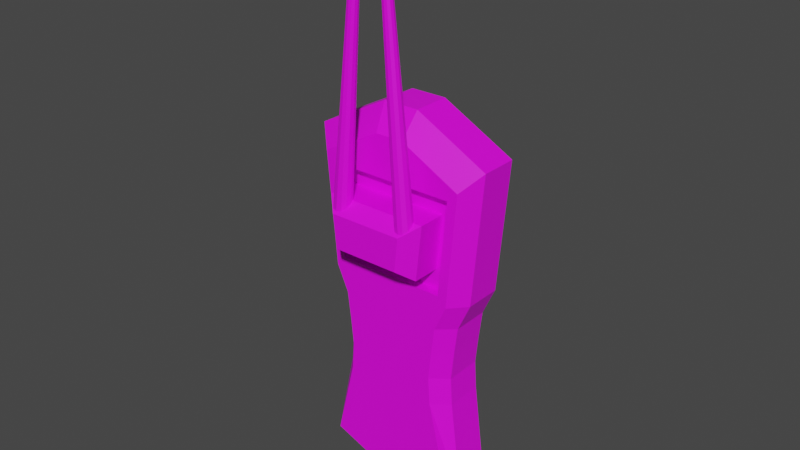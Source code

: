 # Source: scanner.blend  (saved by Blender 2.83.19; exported with 4.5.12 LTS)
import bpy
from mathutils import Matrix  # noqa: F401  (used for matrix-valued properties, if any)

bpy.ops.wm.read_factory_settings(use_empty=True)
scene = bpy.context.scene
scene.name = 'Scene'

# ---- collections
col_collection = bpy.data.collections.new('Collection'); scene.collection.children.link(col_collection)

# ---- images (referenced by path relative to the original .blend; pixels are not part of the script)
import os
ASSET_DIR = os.environ.get("B2B_ASSET_DIR", "")  # directory of the original .blend (textures are referenced by path, not embedded)
HERE = os.path.dirname(os.path.abspath(__file__))  # packed textures are extracted next to this script under _unpacked/

def load_image(name, relpath, width, height, colorspace="sRGB"):
    """Load a texture the original file referenced (path relative to the .blend, or extracted next to this script)."""
    p = next((c for c in (os.path.join(HERE, relpath), os.path.join(ASSET_DIR, relpath)) if relpath and os.path.exists(c)), "")
    if p:
        img = bpy.data.images.load(p, check_existing=True)
        img.name = name
    else:  # same state as the original file: an image datablock whose file is absent (Cycles renders it pink)
        img = bpy.data.images.new(name, width, height)
        img.source = "FILE"
        img.filepath = "//" + (relpath or name)
    img.colorspace_settings.name = colorspace
    return img
img_texture2_png = load_image('Texture2.png', 'Texture2.png', 1024, 1024, 'sRGB')

# ---- materials (node trees are filled in below, after node groups)
mat_material_001 = bpy.data.materials.new('Material.001')
mat_material_001.use_transparent_shadow = False

# ---- material node trees
mat_material_001.use_nodes = True; mat_material_001.node_tree.nodes.clear()
_N = mat_material_001.node_tree.nodes; _L = mat_material_001.node_tree.links
n0 = _N.new('ShaderNodeBsdfPrincipled'); n0.name = 'Principled BSDF'; n0.location = (10, 300)
n0.distribution = 'GGX'
n0.subsurface_method = 'BURLEY'
n0.inputs[3].default_value = 1.45
n0.inputs[27].default_value = (0.0, 0.0, 0.0, 1.0)
n0.inputs[28].default_value = 1.0
n1 = _N.new('ShaderNodeOutputMaterial'); n1.name = 'Material Output'; n1.location = (300, 300)
n2 = _N.new('ShaderNodeTexImage'); n2.name = 'Image Texture'; n2.location = (-412, 126)
n2.image = img_texture2_png
n2.interpolation = 'Closest'
_L.new(n0.outputs[0], n1.inputs[0])
_L.new(n2.outputs[0], n0.inputs[0])
n1.is_active_output = True

# ---- world
world_world = bpy.data.worlds.new('World'); scene.world = world_world
world_world.use_nodes = True; world_world.node_tree.nodes.clear()
_N = world_world.node_tree.nodes; _L = world_world.node_tree.links
n0 = _N.new('ShaderNodeOutputWorld'); n0.name = 'World Output'; n0.location = (300, 300)
n1 = _N.new('ShaderNodeBackground'); n1.name = 'Background'; n1.location = (10, 300)
n1.inputs[0].default_value = (0.05088, 0.05088, 0.05088, 1.0)
_L.new(n1.outputs[0], n0.inputs[0])
n0.is_active_output = True
world_world.color = (0.05088, 0.05088, 0.05088)
world_world.use_sun_shadow = False
world_world.sun_shadow_jitter_overblur = 0.0

# ---- meshes
me_cube_004 = bpy.data.meshes.new('Cube.004')
me_cube_004.from_pydata([(-1.133, -1.827, -2.621), (-0.9296, -1.827, 0.7651), (-1.141, 1.0, -2.861), (1.133, -1.827, -2.621), (0.9296, -1.827, 0.7651), (1.255, 1.0, -2.915), (-0.8058, -1.827, -1.25), (-0.9618, 1.0, -1.314), (0.9618, 1.0, -1.314), (0.8058, -1.827, -1.25), (-0.2921, -1.827, -2.941), (-0.3314, 1.0, -3.242), (0.2921, -1.827, -2.941), (0.3314, 1.0, -3.242), (-1.067, -1.827, 2.368), (1.067, -1.827, 2.368), (1.529, 1.0, 2.834), (-0.2419, -1.827, 3.06), (0.2419, -1.827, 3.06), (-0.7743, -1.827, -0.7755), (-0.8201, -1.827, -0.3131), (-0.8794, -1.827, 0.1606), (-1.039, 1.0, 0.1583), (-0.9772, 1.0, -0.3344), (-0.929, 1.0, -0.8213), (1.039, 1.0, 0.1583), (0.9772, 1.0, -0.3344), (0.929, 1.0, -0.8213), (0.8794, -1.827, 0.1606), (0.8201, -1.827, -0.3131), (0.7743, -1.827, -0.7755), (-0.7441, 1.0, 0.5264), (0.7441, 1.0, 0.5264), (-1.529, 1.0, 2.834), (-0.3054, 1.0, 3.481), (0.3054, 1.0, 3.481), (-1.326, 0.4056, 2.723), (1.326, 0.4056, 2.723), (-1.161, 0.4056, 0.8065), (1.161, 0.4056, 0.8065), (-0.2575, 0.4056, 3.287), (0.2575, 0.4056, 3.287), (-1.048, 1.0, -1.301), (-1.255, 1.0, -2.915), (-1.338, 1.0, 0.6132), (1.338, 1.0, 0.6132), (1.048, 1.0, -1.301), (1.141, 1.0, -2.861), (-1.016, 1.0, -0.8227), (1.016, 1.0, -0.8227), (0.3474, 1.0, -3.328), (-0.3474, 1.0, -3.328), (-1.123, 1.0, 0.1346), (-1.064, 1.0, -0.344), (1.123, 1.0, 0.1346), (1.064, 1.0, -0.344), (0.8588, 1.466, -2.861), (-0.8588, 1.466, -2.861), (-0.6837, 1.466, -1.314), (0.6837, 1.466, -1.314), (-0.6604, 1.466, -0.8213), (0.6604, 1.466, -0.8213), (-0.6947, 1.466, -0.3344), (0.6947, 1.466, -0.3344), (-0.7385, 1.466, 0.1583), (0.7385, 1.466, 0.1583), (-0.5475, 1.405, 0.413), (0.5475, 1.405, 0.413), (0.2356, 1.466, -3.147), (-0.2356, 1.466, -3.147), (-1.123, -1.0, 0.1346), (-1.338, -1.0, 0.6132), (1.048, -1.0, -1.301), (1.255, -1.0, -2.915), (-1.255, -1.0, -2.915), (-1.048, -1.0, -1.301), (1.016, -1.0, -0.8227), (-0.3474, -1.0, -3.328), (0.3474, -1.0, -3.328), (-1.529, -1.0, 2.834), (1.338, -1.0, 0.6132), (1.529, -1.0, 2.834), (0.3054, -1.0, 3.481), (-0.3054, -1.0, 3.481), (-1.016, -1.0, -0.8227), (-1.064, -1.0, -0.344), (1.123, -1.0, 0.1346), (1.064, -1.0, -0.344), (-1.233, 1.0, 0.7276), (-1.161, 0.7912, 0.8065), (1.161, 0.7912, 0.8065), (1.233, 1.0, 0.7276), (-1.409, 1.0, 2.768), (-1.326, 0.7912, 2.723), (-0.2575, 0.7912, 3.287), (-0.277, 1.0, 3.366), (0.277, 1.0, 3.366), (0.2575, 0.7912, 3.287), (1.326, 0.7912, 2.723), (1.409, 1.0, 2.768), (1.078, -1.827, 0.6035), (-1.078, -1.827, 0.6035), (1.244, -1.827, 2.53), (-1.244, -1.827, 2.53), (0.7688, -1.306, 1.099), (-0.7688, -1.306, 1.099), (0.8681, -1.306, 2.034), (-0.8681, -1.306, 2.034), (0.9296, -1.306, 0.7651), (-0.9296, -1.306, 0.7651), (1.067, -1.306, 2.368), (-1.067, -1.306, 2.368), (0.7688, -2.827, 1.099), (0.5618, -3.584, 1.282), (-0.5618, -3.584, 1.282), (-0.7688, -2.827, 1.099), (0.6222, -3.584, 1.851), (0.8681, -2.827, 2.034), (-0.8681, -2.827, 2.034), (-0.6222, -3.584, 1.851)], [], [(70, 71, 44, 52), (31, 32, 67, 66), (54, 45, 80, 86), (28, 100, 101, 21), (22, 31, 66, 64), (44, 71, 79, 33), (3, 9, 6, 0), (5, 46, 72, 73), (2, 7, 58, 57), (74, 75, 42, 43), (51, 50, 78, 77), (74, 43, 51, 77), (5, 73, 78, 50), (3, 0, 10, 12), (33, 79, 83, 34), (1, 4, 108, 109), (95, 92, 33, 34), (80, 45, 16, 81), (35, 34, 83, 82), (103, 102, 18, 17), (94, 97, 41, 40), (81, 16, 35, 82), (9, 30, 19, 6), (30, 29, 20, 19), (29, 28, 21, 20), (46, 49, 76, 72), (49, 55, 87, 76), (55, 54, 86, 87), (11, 2, 57, 69), (47, 13, 68, 56), (26, 27, 61, 63), (75, 84, 48, 42), (84, 85, 53, 48), (85, 70, 52, 53), (89, 93, 36, 38), (91, 99, 16, 45), (98, 90, 39, 37), (97, 98, 37, 41), (93, 94, 40, 36), (39, 38, 36, 37), (37, 36, 40, 41), (88, 91, 45, 44), (99, 96, 35, 16), (96, 95, 34, 35), (92, 88, 44, 33), (7, 2, 43, 42), (32, 31, 44, 45), (47, 8, 46, 5), (24, 7, 42, 48), (8, 27, 49, 46), (11, 13, 50, 51), (13, 47, 5, 50), (2, 11, 51, 43), (31, 22, 52, 44), (22, 23, 53, 52), (23, 24, 48, 53), (25, 32, 45, 54), (26, 25, 54, 55), (27, 26, 55, 49), (64, 66, 67, 65), (57, 56, 68, 69), (57, 58, 59, 56), (58, 60, 61, 59), (60, 62, 63, 61), (62, 64, 65, 63), (23, 22, 64, 62), (8, 47, 56, 59), (24, 23, 62, 60), (7, 24, 60, 58), (32, 25, 65, 67), (27, 8, 59, 61), (25, 26, 63, 65), (13, 11, 69, 68), (21, 101, 71, 70), (9, 3, 73, 72), (0, 6, 75, 74), (30, 9, 72, 76), (12, 10, 77, 78), (10, 0, 74, 77), (3, 12, 78, 73), (101, 103, 79, 71), (102, 100, 80, 81), (17, 18, 82, 83), (103, 17, 83, 79), (18, 102, 81, 82), (6, 19, 84, 75), (19, 20, 85, 84), (20, 21, 70, 85), (100, 28, 86, 80), (28, 29, 87, 86), (29, 30, 76, 87), (89, 90, 91, 88), (93, 89, 88, 92), (99, 91, 90, 98), (95, 96, 97, 94), (94, 93, 92, 95), (96, 99, 98, 97), (90, 89, 38, 39), (4, 1, 101, 100), (14, 15, 102, 103), (1, 14, 103, 101), (15, 4, 100, 102), (106, 107, 118, 117), (4, 15, 110, 108), (15, 14, 111, 110), (14, 1, 109, 111), (104, 105, 109, 108), (107, 106, 110, 111), (105, 107, 111, 109), (106, 104, 108, 110), (104, 106, 117, 112), (114, 113, 116, 119), (107, 105, 115, 118), (113, 114, 115, 112), (117, 118, 119, 116), (114, 119, 118, 115), (112, 117, 116, 113), (105, 104, 112, 115)])
_uv = me_cube_004.uv_layers.new(name='UVMap')
_uv.uv.foreach_set('vector', [0.1835, 0.7745, 0.1897, 0.7745, 0.1897, 0.8174, 0.1835, 0.8174, 0.1911, 0.6642, 0.1911, 0.6888, 0.1896, 0.6897, 0.1896, 0.6634, 0.1835, 0.8604, 0.1897, 0.8604, 0.1897, 0.9034, 0.1835, 0.9034, 0.1202, 0.8085, 0.1264, 0.8081, 0.1258, 0.845, 0.1202, 0.8444, 0.1863, 0.6567, 0.1911, 0.6642, 0.1896, 0.6634, 0.1863, 0.6567, 0.1897, 0.8174, 0.1897, 0.7745, 0.1897, 0.7745, 0.1897, 0.8174, 0.08279, 0.8121, 0.1006, 0.8087, 0.1006, 0.8442, 0.08279, 0.8409, 0.1468, 0.8604, 0.1649, 0.8604, 0.1649, 0.9034, 0.1468, 0.9034, 0.1492, 0.6584, 0.1672, 0.6568, 0.1672, 0.6568, 0.1492, 0.6584, 0.1468, 0.7745, 0.1649, 0.7745, 0.1649, 0.8174, 0.1468, 0.8174, 0.1038, 0.8604, 0.1468, 0.8604, 0.1468, 0.9034, 0.1038, 0.9034, 0.1468, 0.7745, 0.1468, 0.8174, 0.1468, 0.8174, 0.1468, 0.7745, 0.1468, 0.8604, 0.1468, 0.9034, 0.1468, 0.9034, 0.1468, 0.8604, 0.08279, 0.8121, 0.08279, 0.8409, 0.08279, 0.8377, 0.08279, 0.8152, 0.1897, 0.8174, 0.1897, 0.7745, 0.1897, 0.7745, 0.1897, 0.8174, 0.1898, 0.9407, 0.1903, 0.9093, 0.1903, 0.9093, 0.1898, 0.9407, 0.1897, 0.8233, 0.1897, 0.8205, 0.1897, 0.8174, 0.1897, 0.8174, 0.1897, 0.9034, 0.1897, 0.8604, 0.1897, 0.8604, 0.1897, 0.9034, 0.1897, 0.8604, 0.2327, 0.8604, 0.2327, 0.9034, 0.1897, 0.9034, 0.1258, 0.843, 0.1258, 0.8099, 0.1258, 0.8145, 0.1258, 0.8384, 0.5466, 0.4902, 0.5466, 0.5134, 0.5466, 0.5134, 0.5466, 0.4902, 0.1897, 0.9034, 0.1897, 0.8604, 0.1897, 0.8604, 0.1897, 0.9034, 0.1006, 0.8087, 0.1072, 0.8089, 0.1072, 0.844, 0.1006, 0.8442, 0.1072, 0.8089, 0.1136, 0.8087, 0.1136, 0.8442, 0.1072, 0.844, 0.1136, 0.8087, 0.1202, 0.8085, 0.1202, 0.8444, 0.1136, 0.8442, 0.1649, 0.8604, 0.1711, 0.8604, 0.1711, 0.9034, 0.1649, 0.9034, 0.1711, 0.8604, 0.1773, 0.8604, 0.1773, 0.9034, 0.1711, 0.9034, 0.1773, 0.8604, 0.1835, 0.8604, 0.1835, 0.9034, 0.1773, 0.9034, 0.1492, 0.6604, 0.1492, 0.6584, 0.1492, 0.6584, 0.1492, 0.6604, 0.1492, 0.6946, 0.1492, 0.6926, 0.1492, 0.6926, 0.1492, 0.6946, 0.1799, 0.6963, 0.1736, 0.6962, 0.1736, 0.6962, 0.1799, 0.6963, 0.1649, 0.7745, 0.1711, 0.7745, 0.1711, 0.8174, 0.1649, 0.8174, 0.1711, 0.7745, 0.1773, 0.7745, 0.1773, 0.8174, 0.1711, 0.8174, 0.1773, 0.7745, 0.1835, 0.7745, 0.1835, 0.8174, 0.1773, 0.8174, 0.5466, 0.4833, 0.5466, 0.4855, 0.5466, 0.4855, 0.5466, 0.4833, 0.1897, 0.8586, 0.1897, 0.8574, 0.1897, 0.8604, 0.1897, 0.8604, 0.5466, 0.5182, 0.5466, 0.5203, 0.5466, 0.5203, 0.5466, 0.5182, 0.5466, 0.5134, 0.5466, 0.5182, 0.5466, 0.5182, 0.5466, 0.5134, 0.5466, 0.4855, 0.5466, 0.4902, 0.5466, 0.4902, 0.5466, 0.4855, 0.6844, 0.8648, 0.6844, 0.8278, 0.6844, 0.83, 0.6844, 0.8627, 0.6844, 0.8627, 0.6844, 0.83, 0.6844, 0.8347, 0.6844, 0.858, 0.1897, 0.8192, 0.1897, 0.8586, 0.1897, 0.8604, 0.1897, 0.8174, 0.1897, 0.8574, 0.1897, 0.8546, 0.1897, 0.8604, 0.1897, 0.8604, 0.1897, 0.8546, 0.1897, 0.8233, 0.1897, 0.8174, 0.1897, 0.8604, 0.1897, 0.8205, 0.1897, 0.8192, 0.1897, 0.8174, 0.1897, 0.8174, 0.1648, 0.8192, 0.1468, 0.8208, 0.1468, 0.8174, 0.1649, 0.8174, 0.1886, 0.8512, 0.1886, 0.8266, 0.1897, 0.8174, 0.1897, 0.8604, 0.1468, 0.857, 0.1648, 0.8586, 0.1649, 0.8604, 0.1468, 0.8604, 0.1712, 0.8193, 0.1648, 0.8192, 0.1649, 0.8174, 0.1711, 0.8174, 0.1648, 0.8586, 0.1712, 0.8586, 0.1711, 0.8604, 0.1649, 0.8604, 0.1468, 0.8228, 0.1468, 0.855, 0.1468, 0.8604, 0.1468, 0.8174, 0.1468, 0.855, 0.1468, 0.857, 0.1468, 0.8604, 0.1468, 0.8604, 0.1468, 0.8208, 0.1468, 0.8228, 0.1468, 0.8174, 0.1468, 0.8174, 0.1886, 0.8266, 0.1839, 0.8191, 0.1835, 0.8174, 0.1897, 0.8174, 0.1839, 0.8191, 0.1775, 0.8192, 0.1773, 0.8174, 0.1835, 0.8174, 0.1775, 0.8192, 0.1712, 0.8193, 0.1711, 0.8174, 0.1773, 0.8174, 0.1839, 0.8588, 0.1886, 0.8512, 0.1897, 0.8604, 0.1835, 0.8604, 0.1775, 0.8587, 0.1839, 0.8588, 0.1835, 0.8604, 0.1773, 0.8604, 0.1712, 0.8586, 0.1775, 0.8587, 0.1773, 0.8604, 0.1711, 0.8604, 0.1839, 0.8191, 0.1872, 0.8258, 0.1872, 0.8521, 0.1839, 0.8588, 0.1468, 0.8208, 0.1468, 0.857, 0.1468, 0.855, 0.1468, 0.8228, 0.1468, 0.8208, 0.1648, 0.8192, 0.1648, 0.8586, 0.1468, 0.857, 0.1648, 0.8192, 0.1712, 0.8193, 0.1712, 0.8586, 0.1648, 0.8586, 0.1712, 0.8193, 0.1775, 0.8192, 0.1775, 0.8587, 0.1712, 0.8586, 0.1775, 0.8192, 0.1839, 0.8191, 0.1839, 0.8588, 0.1775, 0.8587, 0.1799, 0.6568, 0.1863, 0.6567, 0.1863, 0.6567, 0.1799, 0.6568, 0.1672, 0.6962, 0.1492, 0.6946, 0.1492, 0.6946, 0.1672, 0.6962, 0.1736, 0.6569, 0.1799, 0.6568, 0.1799, 0.6568, 0.1736, 0.6569, 0.1672, 0.6568, 0.1736, 0.6569, 0.1736, 0.6569, 0.1672, 0.6568, 0.1911, 0.6888, 0.1863, 0.6963, 0.1863, 0.6963, 0.1896, 0.6897, 0.1736, 0.6962, 0.1672, 0.6962, 0.1672, 0.6962, 0.1736, 0.6962, 0.1863, 0.6963, 0.1799, 0.6963, 0.1799, 0.6963, 0.1863, 0.6963, 0.1492, 0.6926, 0.1492, 0.6604, 0.1492, 0.6604, 0.1492, 0.6926, 0.1842, 0.9429, 0.1897, 0.9434, 0.1897, 0.9464, 0.1835, 0.9464, 0.1646, 0.9072, 0.1468, 0.9105, 0.1468, 0.9034, 0.1649, 0.9034, 0.1468, 0.9393, 0.1646, 0.9426, 0.1649, 0.9464, 0.1468, 0.9464, 0.1712, 0.9073, 0.1646, 0.9072, 0.1649, 0.9034, 0.1711, 0.9034, 0.1468, 0.9136, 0.1468, 0.9361, 0.1468, 0.9464, 0.1468, 0.9034, 0.1468, 0.9361, 0.1468, 0.9393, 0.1468, 0.9464, 0.1468, 0.9464, 0.1468, 0.9105, 0.1468, 0.9136, 0.1468, 0.9034, 0.1468, 0.9034, 0.1897, 0.9434, 0.1897, 0.9415, 0.1897, 0.9464, 0.1897, 0.9464, 0.1897, 0.9083, 0.1904, 0.9066, 0.1897, 0.9034, 0.1897, 0.9034, 0.1897, 0.9369, 0.1897, 0.9129, 0.1897, 0.9034, 0.1897, 0.9464, 0.1897, 0.9415, 0.1897, 0.9369, 0.1897, 0.9464, 0.1897, 0.9464, 0.1897, 0.9129, 0.1897, 0.9083, 0.1897, 0.9034, 0.1897, 0.9034, 0.1646, 0.9426, 0.1712, 0.9425, 0.1711, 0.9464, 0.1649, 0.9464, 0.1712, 0.9425, 0.1776, 0.9426, 0.1773, 0.9464, 0.1711, 0.9464, 0.1776, 0.9426, 0.1842, 0.9429, 0.1835, 0.9464, 0.1773, 0.9464, 0.1904, 0.9066, 0.1842, 0.9069, 0.1835, 0.9034, 0.1897, 0.9034, 0.1842, 0.9069, 0.1776, 0.9071, 0.1773, 0.9034, 0.1835, 0.9034, 0.1776, 0.9071, 0.1712, 0.9073, 0.1711, 0.9034, 0.1773, 0.9034, 0.1897, 0.8205, 0.1897, 0.8574, 0.1897, 0.8586, 0.1897, 0.8192, 0.1897, 0.8226, 0.1897, 0.8205, 0.1897, 0.8192, 0.1897, 0.8205, 0.1897, 0.8574, 0.1897, 0.8586, 0.1897, 0.8574, 0.1897, 0.8553, 0.1897, 0.8233, 0.1897, 0.8546, 0.1897, 0.8506, 0.1897, 0.8273, 0.1897, 0.8273, 0.1897, 0.8226, 0.1897, 0.8205, 0.1897, 0.8233, 0.1897, 0.8546, 0.1897, 0.8574, 0.1897, 0.8553, 0.1897, 0.8506, 0.5466, 0.5203, 0.5466, 0.4833, 0.5466, 0.4833, 0.5466, 0.5203, 0.1263, 0.8109, 0.1258, 0.8422, 0.1258, 0.845, 0.1264, 0.8081, 0.1258, 0.8409, 0.1258, 0.812, 0.1258, 0.8099, 0.1258, 0.843, 0.1258, 0.8422, 0.1258, 0.8409, 0.1258, 0.843, 0.1258, 0.845, 0.1258, 0.812, 0.1263, 0.8109, 0.1264, 0.8081, 0.1258, 0.8099, 0.1899, 0.915, 0.1898, 0.9348, 0.1898, 0.9348, 0.1899, 0.915, 0.1903, 0.9093, 0.1898, 0.9104, 0.1898, 0.9104, 0.1903, 0.9093, 0.1898, 0.9104, 0.1898, 0.9393, 0.1898, 0.9393, 0.1898, 0.9104, 0.1898, 0.9393, 0.1898, 0.9407, 0.1898, 0.9407, 0.1898, 0.9393, 0.1827, 0.6048, 0.1825, 0.625, 0.1824, 0.6306, 0.1829, 0.5993, 0.1824, 0.6247, 0.1825, 0.605, 0.1824, 0.6004, 0.1824, 0.6293, 0.1825, 0.625, 0.1824, 0.6247, 0.1824, 0.6293, 0.1824, 0.6306, 0.1825, 0.605, 0.1827, 0.6048, 0.1829, 0.5993, 0.1824, 0.6004, 0.1901, 0.9149, 0.1899, 0.915, 0.1899, 0.915, 0.1901, 0.9149, 0.1899, 0.9322, 0.19, 0.9178, 0.1899, 0.9177, 0.1898, 0.9322, 0.1898, 0.9348, 0.1898, 0.9351, 0.1898, 0.9351, 0.1898, 0.9348, 0.19, 0.9178, 0.1899, 0.9322, 0.1898, 0.9351, 0.1901, 0.9149, 0.1899, 0.915, 0.1898, 0.9348, 0.1898, 0.9322, 0.1899, 0.9177, 0.1899, 0.9322, 0.1898, 0.9322, 0.1898, 0.9348, 0.1898, 0.9351, 0.1901, 0.9149, 0.1899, 0.915, 0.1899, 0.9177, 0.19, 0.9178, 0.1898, 0.9351, 0.1901, 0.9149, 0.1901, 0.9149, 0.1898, 0.9351])
me_cube_004.materials.append(mat_material_001)
me_cube_004.use_remesh_fix_poles = True
me_cube_004.use_remesh_preserve_attributes = False
me_cube_004.use_mirror_vertex_groups = False
me_cube_004.update()
me_cylinder_003 = bpy.data.meshes.new('Cylinder.003')
me_cylinder_003.from_pydata([(2.967e-09, 1.299, -1.0), (-7.323e-06, 0.5359, 38.21), (0.6494, 1.125, -1.0), (0.2679, 0.4641, 38.21), (1.125, 0.6494, -1.0), (0.4641, 0.2679, 38.21), (1.299, -1.522e-08, -1.0), (0.5359, -9.845e-09, 38.21), (1.125, -0.6494, -1.0), (0.4641, -0.2679, 38.21), (0.6494, -1.125, -1.0), (0.2679, -0.4641, 38.21), (1.991e-07, -1.299, -1.0), (-7.242e-06, -0.5359, 38.21), (-0.6494, -1.125, -1.0), (-0.2679, -0.4641, 38.21), (-1.125, -0.6494, -1.0), (-0.4641, -0.2679, 38.21), (-1.299, -5.622e-07, -1.0), (-0.5359, -2.356e-07, 38.21), (-1.125, 0.6494, -1.0), (-0.4641, 0.2679, 38.21), (-0.6494, 1.125, -1.0), (-0.2679, 0.4641, 38.21), (-6.59e-06, 0.6122, 34.29), (0.3061, 0.5302, 34.29), (0.5301, 0.3061, 34.29), (0.6122, -1.038e-08, 34.29), (0.5301, -0.3061, 34.29), (0.3061, -0.5302, 34.29), (-6.498e-06, -0.6122, 34.29), (-0.3061, -0.5302, 34.29), (-0.5302, -0.3061, 34.29), (-0.6122, -2.682e-07, 34.29), (-0.5302, 0.3061, 34.29), (-0.3061, 0.5301, 34.29)], [], [(24, 1, 3, 25), (25, 3, 5, 26), (26, 5, 7, 27), (27, 7, 9, 28), (28, 9, 11, 29), (29, 11, 13, 30), (30, 13, 15, 31), (31, 15, 17, 32), (32, 17, 19, 33), (33, 19, 21, 34), (3, 1, 23, 21, 19, 17, 15, 13, 11, 9, 7, 5), (34, 21, 23, 35), (35, 23, 1, 24), (0, 2, 4, 6, 8, 10, 12, 14, 16, 18, 20, 22), (22, 35, 24, 0), (20, 34, 35, 22), (18, 33, 34, 20), (16, 32, 33, 18), (14, 31, 32, 16), (12, 30, 31, 14), (10, 29, 30, 12), (8, 28, 29, 10), (6, 27, 28, 8), (4, 26, 27, 6), (2, 25, 26, 4), (0, 24, 25, 2)])
_uv = me_cylinder_003.uv_layers.new(name='UVMap')
_uv.uv.foreach_set('vector', [0.1929, 0.7037, 0.1929, 0.7067, 0.1878, 0.7067, 0.1878, 0.7037, 0.1878, 0.7037, 0.1878, 0.7067, 0.1827, 0.7067, 0.1827, 0.7037, 0.1827, 0.7037, 0.1827, 0.7067, 0.1776, 0.7067, 0.1776, 0.7037, 0.1776, 0.7037, 0.1776, 0.7067, 0.1725, 0.7067, 0.1725, 0.7037, 0.1725, 0.7037, 0.1725, 0.7067, 0.1674, 0.7067, 0.1674, 0.7037, 0.1674, 0.7037, 0.1674, 0.7067, 0.1623, 0.7067, 0.1623, 0.7037, 0.1623, 0.7037, 0.1623, 0.7067, 0.1571, 0.7067, 0.1571, 0.7037, 0.1571, 0.7037, 0.1571, 0.7067, 0.152, 0.7067, 0.152, 0.7037, 0.152, 0.7037, 0.152, 0.7067, 0.1469, 0.7067, 0.1469, 0.7037, 0.1469, 0.7037, 0.1469, 0.7067, 0.1418, 0.7067, 0.1418, 0.7037, 0.1789, 0.8556, 0.1715, 0.8575, 0.1642, 0.8556, 0.1588, 0.8502, 0.1568, 0.8428, 0.1588, 0.8354, 0.1642, 0.83, 0.1715, 0.8281, 0.1789, 0.83, 0.1843, 0.8354, 0.1862, 0.8428, 0.1843, 0.8502, 0.1418, 0.7037, 0.1418, 0.7067, 0.1367, 0.7067, 0.1367, 0.7037, 0.1367, 0.7037, 0.1367, 0.7067, 0.1316, 0.7067, 0.1316, 0.7037, 0.2022, 0.8575, 0.2096, 0.8556, 0.215, 0.8502, 0.2169, 0.8428, 0.215, 0.8354, 0.2096, 0.83, 0.2022, 0.8281, 0.1948, 0.83, 0.1894, 0.8354, 0.1875, 0.8428, 0.1894, 0.8502, 0.1948, 0.8556, 0.1613, 0.8581, 0.1613, 0.8857, 0.1562, 0.8857, 0.1562, 0.8581, 0.1664, 0.8581, 0.1664, 0.8857, 0.1613, 0.8857, 0.1613, 0.8581, 0.1715, 0.8581, 0.1715, 0.8857, 0.1664, 0.8857, 0.1664, 0.8581, 0.1766, 0.8581, 0.1766, 0.8857, 0.1715, 0.8857, 0.1715, 0.8581, 0.1817, 0.8581, 0.1817, 0.8857, 0.1766, 0.8857, 0.1766, 0.8581, 0.1869, 0.8581, 0.1869, 0.8857, 0.1817, 0.8857, 0.1817, 0.8581, 0.192, 0.8581, 0.192, 0.8857, 0.1869, 0.8857, 0.1869, 0.8581, 0.1971, 0.8581, 0.1971, 0.8857, 0.192, 0.8857, 0.192, 0.8581, 0.2022, 0.8581, 0.2022, 0.8857, 0.1971, 0.8857, 0.1971, 0.8581, 0.2073, 0.8581, 0.2073, 0.8857, 0.2022, 0.8857, 0.2022, 0.8581, 0.2124, 0.8581, 0.2124, 0.8857, 0.2073, 0.8857, 0.2073, 0.8581, 0.2175, 0.8581, 0.2175, 0.8857, 0.2124, 0.8857, 0.2124, 0.8581])
me_cylinder_003.materials.append(mat_material_001)
me_cylinder_003.use_remesh_fix_poles = True
me_cylinder_003.use_remesh_preserve_attributes = False
me_cylinder_003.use_mirror_vertex_groups = False
me_cylinder_003.update()
me_cylinder_008 = bpy.data.meshes.new('Cylinder.008')
me_cylinder_008.from_pydata([(2.967e-09, 1.299, -1.0), (-7.323e-06, 0.5359, 38.21), (0.6494, 1.125, -1.0), (0.2679, 0.4641, 38.21), (1.125, 0.6494, -1.0), (0.4641, 0.2679, 38.21), (1.299, -1.522e-08, -1.0), (0.5359, -9.845e-09, 38.21), (1.125, -0.6494, -1.0), (0.4641, -0.2679, 38.21), (0.6494, -1.125, -1.0), (0.2679, -0.4641, 38.21), (1.991e-07, -1.299, -1.0), (-7.242e-06, -0.5359, 38.21), (-0.6494, -1.125, -1.0), (-0.2679, -0.4641, 38.21), (-1.125, -0.6494, -1.0), (-0.4641, -0.2679, 38.21), (-1.299, -5.622e-07, -1.0), (-0.5359, -2.356e-07, 38.21), (-1.125, 0.6494, -1.0), (-0.4641, 0.2679, 38.21), (-0.6494, 1.125, -1.0), (-0.2679, 0.4641, 38.21), (-6.59e-06, 0.6122, 34.29), (0.3061, 0.5302, 34.29), (0.5301, 0.3061, 34.29), (0.6122, -1.038e-08, 34.29), (0.5301, -0.3061, 34.29), (0.3061, -0.5302, 34.29), (-6.498e-06, -0.6122, 34.29), (-0.3061, -0.5302, 34.29), (-0.5302, -0.3061, 34.29), (-0.6122, -2.682e-07, 34.29), (-0.5302, 0.3061, 34.29), (-0.3061, 0.5301, 34.29)], [], [(24, 1, 3, 25), (25, 3, 5, 26), (26, 5, 7, 27), (27, 7, 9, 28), (28, 9, 11, 29), (29, 11, 13, 30), (30, 13, 15, 31), (31, 15, 17, 32), (32, 17, 19, 33), (33, 19, 21, 34), (3, 1, 23, 21, 19, 17, 15, 13, 11, 9, 7, 5), (34, 21, 23, 35), (35, 23, 1, 24), (0, 2, 4, 6, 8, 10, 12, 14, 16, 18, 20, 22), (22, 35, 24, 0), (20, 34, 35, 22), (18, 33, 34, 20), (16, 32, 33, 18), (14, 31, 32, 16), (12, 30, 31, 14), (10, 29, 30, 12), (8, 28, 29, 10), (6, 27, 28, 8), (4, 26, 27, 6), (2, 25, 26, 4), (0, 24, 25, 2)])
_uv = me_cylinder_008.uv_layers.new(name='UVMap')
_uv.uv.foreach_set('vector', [0.1929, 0.7037, 0.1929, 0.7067, 0.1878, 0.7067, 0.1878, 0.7037, 0.1878, 0.7037, 0.1878, 0.7067, 0.1827, 0.7067, 0.1827, 0.7037, 0.1827, 0.7037, 0.1827, 0.7067, 0.1776, 0.7067, 0.1776, 0.7037, 0.1776, 0.7037, 0.1776, 0.7067, 0.1725, 0.7067, 0.1725, 0.7037, 0.1725, 0.7037, 0.1725, 0.7067, 0.1674, 0.7067, 0.1674, 0.7037, 0.1674, 0.7037, 0.1674, 0.7067, 0.1623, 0.7067, 0.1623, 0.7037, 0.1623, 0.7037, 0.1623, 0.7067, 0.1571, 0.7067, 0.1571, 0.7037, 0.1571, 0.7037, 0.1571, 0.7067, 0.152, 0.7067, 0.152, 0.7037, 0.152, 0.7037, 0.152, 0.7067, 0.1469, 0.7067, 0.1469, 0.7037, 0.1469, 0.7037, 0.1469, 0.7067, 0.1418, 0.7067, 0.1418, 0.7037, 0.1789, 0.8556, 0.1715, 0.8575, 0.1642, 0.8556, 0.1588, 0.8502, 0.1568, 0.8428, 0.1588, 0.8354, 0.1642, 0.83, 0.1715, 0.8281, 0.1789, 0.83, 0.1843, 0.8354, 0.1862, 0.8428, 0.1843, 0.8502, 0.1418, 0.7037, 0.1418, 0.7067, 0.1367, 0.7067, 0.1367, 0.7037, 0.1367, 0.7037, 0.1367, 0.7067, 0.1316, 0.7067, 0.1316, 0.7037, 0.2022, 0.8575, 0.2096, 0.8556, 0.215, 0.8502, 0.2169, 0.8428, 0.215, 0.8354, 0.2096, 0.83, 0.2022, 0.8281, 0.1948, 0.83, 0.1894, 0.8354, 0.1875, 0.8428, 0.1894, 0.8502, 0.1948, 0.8556, 0.1613, 0.8581, 0.1613, 0.8857, 0.1562, 0.8857, 0.1562, 0.8581, 0.1664, 0.8581, 0.1664, 0.8857, 0.1613, 0.8857, 0.1613, 0.8581, 0.1715, 0.8581, 0.1715, 0.8857, 0.1664, 0.8857, 0.1664, 0.8581, 0.1766, 0.8581, 0.1766, 0.8857, 0.1715, 0.8857, 0.1715, 0.8581, 0.1817, 0.8581, 0.1817, 0.8857, 0.1766, 0.8857, 0.1766, 0.8581, 0.1869, 0.8581, 0.1869, 0.8857, 0.1817, 0.8857, 0.1817, 0.8581, 0.192, 0.8581, 0.192, 0.8857, 0.1869, 0.8857, 0.1869, 0.8581, 0.1971, 0.8581, 0.1971, 0.8857, 0.192, 0.8857, 0.192, 0.8581, 0.2022, 0.8581, 0.2022, 0.8857, 0.1971, 0.8857, 0.1971, 0.8581, 0.2073, 0.8581, 0.2073, 0.8857, 0.2022, 0.8857, 0.2022, 0.8581, 0.2124, 0.8581, 0.2124, 0.8857, 0.2073, 0.8857, 0.2073, 0.8581, 0.2175, 0.8581, 0.2175, 0.8857, 0.2124, 0.8857, 0.2124, 0.8581])
me_cylinder_008.materials.append(mat_material_001)
me_cylinder_008.use_remesh_fix_poles = True
me_cylinder_008.use_remesh_preserve_attributes = False
me_cylinder_008.use_mirror_vertex_groups = False
me_cylinder_008.update()

# ---- objects
ob_cube = bpy.data.objects.new('Cube', me_cube_004)
ob_cylinder_001 = bpy.data.objects.new('Cylinder.001', me_cylinder_003)
ob_cylinder_002 = bpy.data.objects.new('Cylinder.002', me_cylinder_008)

# ---- transforms, parenting, visibility, modifiers, constraints
ob_cube.location = (0.0, 0.0, 0.0)
ob_cube.scale = (0.5713, 0.1823, 0.5713)
ob_cube.lineart.crease_threshold = 0.0
ob_cylinder_001.location = (0.3335, -0.543, 1.143)
ob_cylinder_001.rotation_euler = (2.073e-09, 0.08727, 3.142)
ob_cylinder_001.scale = (0.06625, 0.06625, 0.06625)
ob_cylinder_001.lineart.crease_threshold = 0.0
ob_cylinder_002.location = (-0.3335, -0.543, 1.143)
ob_cylinder_002.rotation_euler = (2.073e-09, 0.08727, 6.283)
ob_cylinder_002.scale = (0.06625, 0.06625, 0.06625)
ob_cylinder_002.lineart.crease_threshold = 0.0

# ---- collection membership
col_collection.objects.link(ob_cube)
col_collection.objects.link(ob_cylinder_001)
col_collection.objects.link(ob_cylinder_002)

# ---- scene / render settings (as saved in the file)
scene.frame_start = 1; scene.frame_end = 250; scene.frame_set(1)
scene.render.engine = 'BLENDER_EEVEE_NEXT'
scene.cycles.use_denoising = False
scene.cycles.samples = 128
scene.cycles.sampling_pattern = 'TABULATED_SOBOL'
scene.cycles.use_adaptive_sampling = False
scene.cycles.use_light_tree = False
scene.view_settings.view_transform = 'Filmic'
bpy.context.view_layer.update()

# ---- added for rendering (the .blend has no active camera and no usable light): camera, sun
cam_auto = bpy.data.cameras.new('AutoCamera')
cam_auto.lens = 50.0
cam_auto.sensor_width = 36.0
cam_auto.clip_end = 1000.0
ob_auto_camera = bpy.data.objects.new('AutoCamera', cam_auto)
scene.collection.objects.link(ob_auto_camera)
ob_auto_camera.location = (5.47114, -6.75842, 5.26215)
ob_auto_camera.rotation_euler = (1.09748, -7.21219e-08, 0.694738)
scene.camera = ob_auto_camera
light_auto_sun = bpy.data.lights.new('AutoSun', 'SUN')
light_auto_sun.energy = 3.0
light_auto_sun.angle = 0.0523599
ob_auto_sun = bpy.data.objects.new('AutoSun', light_auto_sun)
scene.collection.objects.link(ob_auto_sun)
ob_auto_sun.rotation_euler = (0.872665, 0.174533, 0.523599)
bpy.context.view_layer.update()
